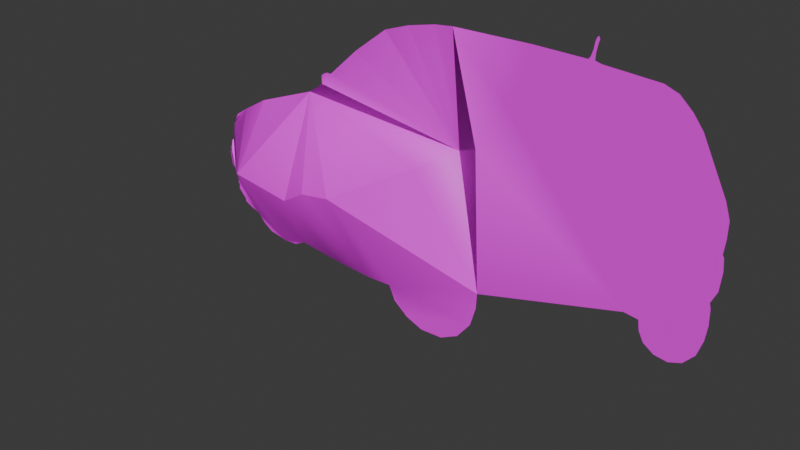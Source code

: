 # Source: corsigma.blend  (saved by Blender 5.1.30; exported with 4.5.12 LTS)
import bpy
from mathutils import Matrix  # noqa: F401  (used for matrix-valued properties, if any)

bpy.ops.wm.read_factory_settings(use_empty=True)
scene = bpy.context.scene
scene.name = 'Scene'

# ---- collections
col_collection = bpy.data.collections.new('Collection'); scene.collection.children.link(col_collection)

# ---- images (referenced by path relative to the original .blend; pixels are not part of the script)
import os
ASSET_DIR = os.environ.get("B2B_ASSET_DIR", "")  # directory of the original .blend (textures are referenced by path, not embedded)
HERE = os.path.dirname(os.path.abspath(__file__))  # packed textures are extracted next to this script under _unpacked/

def load_image(name, relpath, width, height, colorspace="sRGB"):
    """Load a texture the original file referenced (path relative to the .blend, or extracted next to this script)."""
    p = next((c for c in (os.path.join(HERE, relpath), os.path.join(ASSET_DIR, relpath)) if relpath and os.path.exists(c)), "")
    if p:
        img = bpy.data.images.load(p, check_existing=True)
        img.name = name
    else:  # same state as the original file: an image datablock whose file is absent (Cycles renders it pink)
        img = bpy.data.images.new(name, width, height)
        img.source = "FILE"
        img.filepath = "//" + (relpath or name)
    img.colorspace_settings.name = colorspace
    return img
img_chevrolet_corsa_1473563_jpg = load_image('chevrolet-corsa-1473563.jpg', 'chevrolet-corsa-1473563.jpg', 1024, 1024, 'sRGB')

# ---- materials (node trees are filled in below, after node groups)
mat_material_001 = bpy.data.materials.new('Material.001')

# ---- material node trees
mat_material_001.use_nodes = True; mat_material_001.node_tree.nodes.clear()
_N = mat_material_001.node_tree.nodes; _L = mat_material_001.node_tree.links
n0 = _N.new('ShaderNodeBsdfPrincipled'); n0.name = 'Principled BSDF'; n0.location = (-200, 100)
n1 = _N.new('ShaderNodeOutputMaterial'); n1.name = 'Material Output'; n1.location = (200, 100)
n2 = _N.new('ShaderNodeTexImage'); n2.name = 'Image Texture'; n2.location = (-490, 80)
n2.image = img_chevrolet_corsa_1473563_jpg
_L.new(n0.outputs[0], n1.inputs[0])
_L.new(n2.outputs[0], n0.inputs[0])
n1.is_active_output = True

# ---- world
world_world = bpy.data.worlds.new('World'); scene.world = world_world
world_world.use_nodes = True; world_world.node_tree.nodes.clear()
_N = world_world.node_tree.nodes; _L = world_world.node_tree.links
n0 = _N.new('ShaderNodeOutputWorld'); n0.name = 'World Output'; n0.location = (200, 100)
n1 = _N.new('ShaderNodeBackground'); n1.name = 'Background'; n1.location = (-200, 100)
n1.inputs[0].default_value = (0.05088, 0.05088, 0.05088, 1.0)
_L.new(n1.outputs[0], n0.inputs[0])
n0.is_active_output = True
world_world.color = (0.05088, 0.05088, 0.05088)
world_world.sun_shadow_jitter_overblur = 0.0

# ---- meshes
me_plane = bpy.data.meshes.new('Plane')
me_plane.from_pydata([(-1.812, 1.85e-07, 1.169), (-1.592, 2.056e-07, 0.696), (-1.112, 2.228e-07, 0.304), (-0.5318, 2.33e-07, 0.0696), (0.2286, 2.32e-07, 0.09226), (0.8321, 2.189e-07, 0.3932), (1.292, 1.938e-07, 0.966), (1.481, 1.662e-07, 1.599), (1.509, 1.438e-07, 2.111), (6.165, 9.028e-08, 3.335), (6.603, 9.281e-08, 3.277), (6.645, 1.064e-07, 2.967), (6.801, 1.199e-07, 2.657), (7.13, 1.299e-07, 2.429), (7.543, 1.324e-07, 2.372), (7.926, 1.264e-07, 2.509), (8.257, 1.104e-07, 2.875), (8.419, 8.878e-08, 3.369), (8.477, 6.857e-08, 3.831), (8.466, 4.723e-08, 4.32), (8.425, 4.011e-08, 4.483), (8.592, 2.407e-08, 4.849), (8.643, -7.686e-10, 5.418), (8.609, -1.701e-08, 5.789), (8.565, -2.023e-08, 5.863), (8.605, -3.838e-08, 6.278), (8.609, -5.999e-08, 6.772), (8.454, -8.044e-08, 7.24), (7.688, -1.471e-07, 8.765), (7.376, -1.647e-07, 9.168), (6.991, -1.801e-07, 9.52), (6.573, -1.869e-07, 9.676), (4.917, -1.916e-07, 9.783), (4.72, -1.938e-07, 9.833), (4.729, -2.028e-07, 10.04), (4.773, -2.122e-07, 10.26), (4.809, -2.179e-07, 10.39), (4.774, -2.21e-07, 10.46), (4.724, -2.192e-07, 10.41), (4.689, -2.153e-07, 10.32), (4.652, -2.054e-07, 10.1), (4.595, -1.976e-07, 9.922), (4.534, -1.938e-07, 9.833), (2.91, -1.953e-07, 9.868), (0.4205, -1.94e-07, 9.839), (-0.1782, -1.913e-07, 9.776), (-1.093, -1.824e-07, 9.572), (-1.916, -1.7e-07, 9.29), (-3.039, -1.327e-07, 8.437), (-4.031, -9.304e-08, 7.529), (-4.183, -9.304e-08, 7.529), (-4.293, -9.125e-08, 7.488), (-4.41, -8.734e-08, 7.398), (-4.416, -8.167e-08, 7.268), (-4.401, -7.569e-08, 7.132), (-4.902, -0.02106, 6.779), (-6.954, -0.02106, 6.004), (-7.821, -0.02106, 5.494), (-8.2, -0.0538, 5.234), (-8.417, -0.02106, 4.853), (-8.471, -0.02106, 4.561), (-8.524, -0.02106, 4.281), (-8.63, 5.339e-08, 4.179), (-8.72, 6.547e-08, 3.902), (-8.685, 6.81e-08, 3.842), (-8.744, 7.09e-08, 3.778), (-8.673, 9.161e-08, 3.304), (-8.566, 9.942e-08, 3.126), (-8.501, 1.057e-07, 2.982), (-8.448, 1.095e-07, 2.895), (-8.447, 1.178e-07, 2.704), (-8.394, 1.205e-07, 2.644), (-8.423, 1.273e-07, 2.488), (-8.14, 1.404e-07, 2.189), (-8.14, 1.442e-07, 2.101), (-7.85, 1.512e-07, 1.942), (-7.546, 1.554e-07, 1.845), (-7.309, 1.676e-07, 1.567), (-6.965, 1.778e-07, 1.331), (-6.29, 1.833e-07, 1.207), (-5.852, 1.82e-07, 1.236), (-5.452, 1.737e-07, 1.427), (-3.952, 1.82e-07, 1.236), (-2.679, 1.861e-07, 1.143), (-6.437, -1.806, 4.229), (-4.388, -1.806, 3.929), (-3.641, -1.806, 4.38), (-2.637, -1.806, 4.53), (-0.4746, -0.6263, 5.69), (0.7405, 0.002315, 6.385), (1.282, -5.121e-08, 6.572), (2.225, -1.162e-07, 8.059), (2.745, -1.578e-07, 9.009), (4.577, -1.789e-07, 9.493)], [], [(81, 82, 85), (59, 84, 57), (41, 42, 33), (64, 65, 66), (67, 68, 69), (64, 66, 67), (62, 63, 64), (84, 60, 61), (61, 62, 64), (64, 67, 61), (67, 69, 84), (61, 67, 84), (69, 70, 71), (71, 72, 73), (73, 74, 75), (76, 77, 79), (77, 78, 79), (73, 75, 76), (69, 71, 76), (71, 73, 76), (85, 84, 81), (87, 86, 83), (86, 85, 83), (90, 89, 8), (89, 88, 8), (88, 87, 8), (93, 92, 91), (93, 91, 9), (91, 90, 9), (30, 31, 29), (31, 93, 28), (28, 29, 31), (26, 27, 25), (27, 28, 93), (24, 25, 27), (22, 23, 24), (20, 21, 22), (18, 19, 10), (19, 20, 10), (16, 17, 10), (17, 18, 10), (14, 15, 11), (15, 16, 10), (12, 13, 11), (13, 14, 11), (10, 11, 15), (20, 22, 24), (20, 24, 9), (9, 24, 27), (27, 93, 9), (9, 10, 20), (6, 7, 0), (7, 8, 0), (8, 9, 90), (84, 69, 76), (8, 87, 0), (5, 6, 4), (0, 87, 83), (84, 76, 79), (6, 0, 2), (3, 4, 6), (1, 2, 0), (2, 3, 6), (82, 83, 85), (84, 79, 81), (79, 80, 81), (59, 60, 84), (84, 85, 55), (85, 86, 55), (86, 87, 55), (87, 88, 55), (88, 89, 55), (55, 56, 84), (56, 57, 84), (57, 58, 59), (55, 89, 54), (89, 90, 44), (54, 89, 49), (90, 91, 44), (91, 92, 44), (93, 31, 32), (54, 49, 50), (92, 93, 43), (93, 32, 33), (93, 33, 42), (52, 53, 51), (53, 54, 50), (50, 51, 53), (47, 48, 89), (48, 49, 89), (47, 89, 46), (35, 36, 39), (36, 37, 38), (39, 36, 38), (39, 40, 35), (34, 35, 40), (93, 42, 43), (46, 89, 45), (89, 44, 45), (43, 44, 92), (34, 40, 41), (34, 41, 33)])
_uv = me_plane.uv_layers.new(name='UVMap')
_uv.uv.foreach_set('vector', [0.2287, 0.1592, 0.3034, 0.1429, 0.2817, 0.3738, 0.08125, 0.4531, 0.1797, 0.3996, 0.1109, 0.5081, 0.7286, 0.8878, 0.7256, 0.8802, 0.7349, 0.8802, 0.06791, 0.3664, 0.06493, 0.3609, 0.06848, 0.3203, 0.07381, 0.3049, 0.07704, 0.2926, 0.07967, 0.2852, 0.06791, 0.3664, 0.06848, 0.3203, 0.07381, 0.3049, 0.07064, 0.3952, 0.06612, 0.3715, 0.06791, 0.3664, 0.1797, 0.3996, 0.07855, 0.4281, 0.07588, 0.4041, 0.07588, 0.4041, 0.07064, 0.3952, 0.06791, 0.3664, 0.06791, 0.3664, 0.07381, 0.3049, 0.07588, 0.4041, 0.07381, 0.3049, 0.07967, 0.2852, 0.1797, 0.3996, 0.07588, 0.4041, 0.07381, 0.3049, 0.1797, 0.3996, 0.07967, 0.2852, 0.07972, 0.2688, 0.08237, 0.2637, 0.08237, 0.2637, 0.08091, 0.2503, 0.095, 0.2246, 0.095, 0.2246, 0.095, 0.2171, 0.1094, 0.2034, 0.1245, 0.1951, 0.1363, 0.1712, 0.187, 0.1404, 0.1363, 0.1712, 0.1535, 0.1511, 0.187, 0.1404, 0.095, 0.2246, 0.1094, 0.2034, 0.1245, 0.1951, 0.07967, 0.2852, 0.08237, 0.2637, 0.1245, 0.1951, 0.08237, 0.2637, 0.095, 0.2246, 0.1245, 0.1951, 0.2817, 0.3738, 0.1797, 0.3996, 0.2287, 0.1592, 0.3688, 0.4254, 0.3188, 0.4125, 0.3667, 0.1349, 0.3188, 0.4125, 0.2817, 0.3738, 0.3667, 0.1349, 0.5638, 0.6005, 0.5368, 0.5844, 0.5751, 0.2179, 0.5368, 0.5844, 0.4764, 0.5249, 0.5751, 0.2179, 0.4764, 0.5249, 0.3688, 0.4254, 0.5751, 0.2179, 0.7277, 0.851, 0.6366, 0.8095, 0.6107, 0.7281, 0.7277, 0.851, 0.6107, 0.7281, 0.8067, 0.3229, 0.6107, 0.7281, 0.5638, 0.6005, 0.8067, 0.3229, 0.8478, 0.8534, 0.827, 0.8668, 0.867, 0.8232, 0.827, 0.8668, 0.7277, 0.851, 0.8825, 0.7886, 0.8825, 0.7886, 0.867, 0.8232, 0.827, 0.8668, 0.9283, 0.6177, 0.9206, 0.6578, 0.9282, 0.5753, 0.9206, 0.6578, 0.8825, 0.7886, 0.7277, 0.851, 0.9262, 0.5397, 0.9282, 0.5753, 0.9206, 0.6578, 0.93, 0.5015, 0.9283, 0.5334, 0.9262, 0.5397, 0.9192, 0.4213, 0.9275, 0.4528, 0.93, 0.5015, 0.9218, 0.3655, 0.9212, 0.4073, 0.8285, 0.3179, 0.9212, 0.4073, 0.9192, 0.4213, 0.8285, 0.3179, 0.9108, 0.2834, 0.9189, 0.3258, 0.8285, 0.3179, 0.9189, 0.3258, 0.9218, 0.3655, 0.8285, 0.3179, 0.8753, 0.2403, 0.8943, 0.252, 0.8306, 0.2913, 0.8943, 0.252, 0.9108, 0.2834, 0.8285, 0.3179, 0.8384, 0.2648, 0.8547, 0.2452, 0.8306, 0.2913, 0.8547, 0.2452, 0.8753, 0.2403, 0.8306, 0.2913, 0.8285, 0.3179, 0.8306, 0.2913, 0.8943, 0.252, 0.9192, 0.4213, 0.93, 0.5015, 0.9262, 0.5397, 0.9192, 0.4213, 0.9262, 0.5397, 0.8067, 0.3229, 0.8067, 0.3229, 0.9262, 0.5397, 0.9206, 0.6578, 0.9206, 0.6578, 0.7277, 0.851, 0.8067, 0.3229, 0.8067, 0.3229, 0.8285, 0.3179, 0.9192, 0.4213, 0.5643, 0.1197, 0.5737, 0.174, 0.4098, 0.1371, 0.5737, 0.174, 0.5751, 0.2179, 0.4098, 0.1371, 0.5751, 0.2179, 0.8067, 0.3229, 0.5638, 0.6005, 0.1797, 0.3996, 0.07967, 0.2852, 0.1245, 0.1951, 0.5751, 0.2179, 0.3688, 0.4254, 0.4098, 0.1371, 0.5414, 0.07058, 0.5643, 0.1197, 0.5114, 0.04477, 0.4098, 0.1371, 0.3688, 0.4254, 0.3667, 0.1349, 0.1797, 0.3996, 0.1245, 0.1951, 0.187, 0.1404, 0.5643, 0.1197, 0.4098, 0.1371, 0.4447, 0.06293, 0.4735, 0.04282, 0.5114, 0.04477, 0.5643, 0.1197, 0.4208, 0.09655, 0.4447, 0.06293, 0.4098, 0.1371, 0.4447, 0.06293, 0.4735, 0.04282, 0.5643, 0.1197, 0.3034, 0.1429, 0.3667, 0.1349, 0.2817, 0.3738, 0.1797, 0.3996, 0.187, 0.1404, 0.2287, 0.1592, 0.187, 0.1404, 0.2088, 0.1429, 0.2287, 0.1592, 0.08125, 0.4531, 0.07855, 0.4281, 0.1797, 0.3996, 0.1797, 0.3996, 0.2817, 0.3738, 0.2561, 0.6183, 0.2817, 0.3738, 0.3188, 0.4125, 0.2561, 0.6183, 0.3188, 0.4125, 0.3688, 0.4254, 0.2561, 0.6183, 0.3688, 0.4254, 0.4764, 0.5249, 0.2561, 0.6183, 0.4764, 0.5249, 0.5368, 0.5844, 0.2561, 0.6183, 0.2561, 0.6183, 0.154, 0.5518, 0.1797, 0.3996, 0.154, 0.5518, 0.1109, 0.5081, 0.1797, 0.3996, 0.1109, 0.5081, 0.09202, 0.4858, 0.08125, 0.4531, 0.2561, 0.6183, 0.5368, 0.5844, 0.281, 0.6485, 0.5368, 0.5844, 0.5638, 0.6005, 0.5209, 0.8807, 0.281, 0.6485, 0.5368, 0.5844, 0.2994, 0.6826, 0.5638, 0.6005, 0.6107, 0.7281, 0.5209, 0.8807, 0.6107, 0.7281, 0.6366, 0.8095, 0.5209, 0.8807, 0.7277, 0.851, 0.827, 0.8668, 0.7447, 0.8759, 0.281, 0.6485, 0.2994, 0.6826, 0.2919, 0.6826, 0.6366, 0.8095, 0.7277, 0.851, 0.6448, 0.8832, 0.7277, 0.851, 0.7447, 0.8759, 0.7349, 0.8802, 0.7277, 0.851, 0.7349, 0.8802, 0.7256, 0.8802, 0.2806, 0.6714, 0.2803, 0.6602, 0.2864, 0.679, 0.2803, 0.6602, 0.281, 0.6485, 0.2919, 0.6826, 0.2919, 0.6826, 0.2864, 0.679, 0.2803, 0.6602, 0.4047, 0.8336, 0.3488, 0.7604, 0.5368, 0.5844, 0.3488, 0.7604, 0.2994, 0.6826, 0.5368, 0.5844, 0.4047, 0.8336, 0.5368, 0.5844, 0.4456, 0.8578, 0.7375, 0.9164, 0.7393, 0.9275, 0.7333, 0.9223, 0.7393, 0.9275, 0.7375, 0.9337, 0.735, 0.93, 0.7333, 0.9223, 0.7393, 0.9275, 0.735, 0.93, 0.7333, 0.9223, 0.7315, 0.903, 0.7375, 0.9164, 0.7353, 0.8979, 0.7375, 0.9164, 0.7315, 0.903, 0.7277, 0.851, 0.7256, 0.8802, 0.6448, 0.8832, 0.4456, 0.8578, 0.5368, 0.5844, 0.4911, 0.8753, 0.5368, 0.5844, 0.5209, 0.8807, 0.4911, 0.8753, 0.6448, 0.8832, 0.5209, 0.8807, 0.6366, 0.8095, 0.7353, 0.8979, 0.7315, 0.903, 0.7286, 0.8878, 0.7353, 0.8979, 0.7286, 0.8878, 0.7349, 0.8802])
me_plane.materials.append(mat_material_001)
me_plane.update()
me_plane.normals_split_custom_set([tuple(v) for v in zip(*[iter([0.01408, -0.8563, -0.5162, -0.05427, -0.8252, -0.5622, 0.03917, -0.9483, -0.315, -0.6792, -0.3363, 0.6524, -0.6041, -0.7796, 0.1653, -0.6787, -0.3752, 0.6313, 4.768e-13, -1.0, -4.371e-08, 4.768e-13, -1.0, -4.371e-08, 4.768e-13, -1.0, -4.371e-08, -0.8484, -0.5288, -0.02152, 0.0, -1.0, -4.371e-08, 0.0, -1.0, -4.371e-08, -0.5879, -0.7063, -0.3944, -1.807e-12, -1.0, -4.371e-08, -0.4072, -0.8716, -0.273, -0.8485, -0.5288, -0.02142, -2.556e-13, -1.0, -4.371e-08, -0.5879, -0.7063, -0.3944, -0.9769, -0.142, 0.1596, -5.781e-13, -1.0, -4.371e-08, -0.8484, -0.5288, -0.02153, -0.6869, -0.7005, -0.1936, -0.6432, -0.7557, 0.1233, -0.7272, -0.5638, -0.3915, 0.8807, -0.3595, 0.3084, -0.1579, -0.9828, 0.09563, 0.234, -0.9274, 0.2917, 0.04985, -0.9149, 0.4006, 0.5677, -0.7864, 0.2434, 0.7866, -0.4608, 0.411, -0.5879, -0.7063, -0.3944, -0.4073, -0.8716, -0.273, -0.07325, -0.9473, -0.3119, -0.7006, -0.5495, 0.4551, -0.8761, -0.1999, 0.4388, -0.4888, -0.5937, 0.6392, -0.4072, -0.8716, -0.273, -7.903e-13, -1.0, -4.371e-08, -7.903e-13, -1.0, -4.371e-08, 0.0, -1.0, -4.371e-08, 0.0, -1.0, -4.371e-08, 0.0, -1.0, -4.371e-08, -6.969e-14, -1.0, -4.371e-08, -6.969e-14, -1.0, -4.371e-08, -6.969e-14, -1.0, -4.371e-08, -0.2675, -0.8956, -0.3555, 3.584e-14, -1.0, -4.371e-08, -0.0366, -0.8974, -0.4396, 3.833e-14, -1.0, -4.371e-08, 3.833e-14, -1.0, -4.371e-08, -0.03666, -0.8974, -0.4396, 7.549e-14, -1.0, -4.371e-08, 7.549e-14, -1.0, -4.371e-08, -0.2675, -0.8956, -0.3555, -0.4072, -0.8716, -0.273, 0.0, -1.0, -4.371e-08, -0.2675, -0.8956, -0.3555, -3.888e-14, -1.0, -4.371e-08, -3.888e-14, -1.0, -4.371e-08, -0.2675, -0.8956, -0.3555, 0.03922, -0.9483, -0.315, -0.07324, -0.9473, -0.3119, 0.01411, -0.8563, -0.5162, 0.06573, -0.9675, -0.2441, 0.07149, -0.9768, -0.202, 0.01817, -0.8665, -0.4989, 0.07155, -0.9768, -0.2019, 0.03924, -0.9483, -0.315, 0.01819, -0.8665, -0.4989, -0.6243, -0.7759, -0.09049, -0.6537, -0.7424, 0.1466, -0.9078, -0.4194, -0.004115, 0.6601, -0.5556, 0.5056, 0.3187, -0.9133, 0.2534, 0.3666, -0.8861, 0.2836, 0.344, -0.8995, 0.2693, 0.314, -0.927, 0.2051, 0.3805, -0.8759, 0.2969, -3.82e-14, -1.0, -4.371e-08, -3.82e-14, -1.0, -4.371e-08, -3.82e-14, -1.0, -4.371e-08, -1.356e-14, -1.0, -4.371e-08, -1.356e-14, -1.0, -4.371e-08, -1.356e-14, -1.0, -4.371e-08, -1.102e-14, -1.0, -4.371e-08, 0.5589, -0.8245, 0.0889, -1.102e-14, -1.0, -4.371e-08, 3.253e-13, -1.0, -4.371e-08, 3.253e-13, -1.0, -4.371e-08, 3.253e-13, -1.0, -4.371e-08, -2.81e-14, -1.0, -4.371e-08, -2.81e-14, -1.0, -4.371e-08, -2.81e-14, -1.0, -4.371e-08, -1.719e-13, -1.0, -4.371e-08, -1.719e-13, -1.0, -4.371e-08, -1.719e-13, -1.0, -4.371e-08, 0.0, -1.0, -4.371e-08, 0.0, -1.0, -4.371e-08, 0.0, -1.0, -4.371e-08, -1.358e-14, -1.0, -4.371e-08, -1.358e-14, -1.0, -4.371e-08, -1.358e-14, -1.0, -4.371e-08, 1.119e-12, -1.0, -4.371e-08, 1.119e-12, -1.0, -4.371e-08, 1.119e-12, -1.0, -4.371e-08, 1.047e-12, -1.0, -4.371e-08, 1.047e-12, -1.0, -4.371e-08, 1.047e-12, -1.0, -4.371e-08, 0.0, -1.0, -4.371e-08, 0.0, -1.0, -4.371e-08, 0.0, -1.0, -4.371e-08, 0.0, -1.0, -4.371e-08, 0.0, -1.0, -4.371e-08, 0.0, -1.0, -4.371e-08, 0.0, -1.0, -4.371e-08, 0.0, -1.0, -4.371e-08, 0.0, -1.0, -4.371e-08, -8.052e-15, -1.0, -4.371e-08, -8.052e-15, -1.0, -4.371e-08, -8.052e-15, -1.0, -4.371e-08, 0.0, -1.0, -4.371e-08, 0.0, -1.0, -4.371e-08, 0.0, -1.0, -4.371e-08, -2.026e-14, -1.0, -4.371e-08, -2.026e-14, -1.0, -4.371e-08, -2.026e-14, -1.0, -4.371e-08, 1.924e-14, -1.0, -4.371e-08, 1.924e-14, -1.0, -4.371e-08, 1.924e-14, -1.0, -4.371e-08, 0.0, -1.0, -4.371e-08, 0.0, -1.0, -4.371e-08, 0.0, -1.0, -4.371e-08, 7.312e-14, -1.0, -4.371e-08, 7.312e-14, -1.0, -4.371e-08, 7.312e-14, -1.0, -4.371e-08, -5.631e-14, -1.0, -4.371e-08, -5.631e-14, -1.0, -4.371e-08, -5.631e-14, -1.0, -4.371e-08, 1.677e-13, -1.0, -4.371e-08, 1.677e-13, -1.0, -4.371e-08, 1.677e-13, -1.0, -4.371e-08, 0.0, -1.0, -4.371e-08, 0.0, -1.0, -4.371e-08, 0.0, -1.0, -4.371e-08, -3.168e-14, -1.0, -4.371e-08, -3.168e-14, -1.0, -4.371e-08, -3.168e-14, -1.0, -4.371e-08, 1.12e-14, -1.0, -4.371e-08, 1.12e-14, -1.0, -4.371e-08, 1.12e-14, -1.0, -4.371e-08, -4.487e-14, -1.0, -4.371e-08, -4.487e-14, -1.0, -4.371e-08, -4.487e-14, -1.0, -4.371e-08, 0.0, -1.0, -4.371e-08, 0.0, -1.0, -4.371e-08, 0.05075, -0.9472, -0.3167, 0.0, -1.0, -4.371e-08, 0.1525, -0.9769, -0.1499, 0.05072, -0.9472, -0.3167, 0.1525, -0.9769, -0.1499, 0.0, -1.0, -4.371e-08, 0.5589, -0.8245, 0.08884, -0.07326, -0.9473, -0.3119, -0.4073, -0.8716, -0.273, -0.2675, -0.8955, -0.3556, 0.1526, -0.9768, -0.15, 0.06576, -0.9675, -0.2441, 0.05074, -0.9471, -0.3168, 0.0, -1.0, -4.371e-08, 0.0, -1.0, -4.371e-08, 0.0, -1.0, -4.371e-08, 0.05072, -0.9471, -0.3168, 0.06573, -0.9675, -0.2441, 0.01814, -0.8665, -0.4989, -0.07328, -0.9473, -0.3119, -0.2675, -0.8955, -0.3556, -0.03671, -0.8974, -0.4397, -1.397e-15, -1.0, -4.371e-08, 0.05074, -0.9472, -0.3167, -1.397e-15, -1.0, -4.371e-08, 0.0, -1.0, -4.371e-08, 0.0, -1.0, -4.371e-08, 0.0, -1.0, -4.371e-08, 2.528e-14, -1.0, -4.371e-08, 2.528e-14, -1.0, -4.371e-08, 0.05071, -0.9472, -0.3168, 0.0, -1.0, -4.371e-08, 0.0, -1.0, -4.371e-08, 0.0, -1.0, -4.371e-08, -0.05427, -0.8252, -0.5622, 0.01814, -0.8665, -0.4989, 0.03919, -0.9483, -0.315, -0.07322, -0.9473, -0.3119, -0.0366, -0.8974, -0.4397, 0.01415, -0.8563, -0.5162, -0.03665, -0.8974, -0.4396, 0.0, -1.0, -4.371e-08, 0.01415, -0.8563, -0.5162, -0.8166, -0.4237, 0.3919, -0.6438, -0.7558, 0.1195, -0.6788, -0.7067, -0.1995, 0.01506, -0.9684, 0.2488, 0.1156, -0.9626, 0.2449, 0.08817, -0.5544, 0.8276, -0.2486, -0.9528, 0.1745, -0.2236, -0.931, 0.2885, -0.217, -0.5841, 0.7821, -0.0205, -0.9219, 0.3868, -0.03003, -0.9377, 0.3462, -0.009163, -0.5362, 0.844, 0.1331, -0.8829, 0.4503, 0.1764, -0.8427, 0.5088, 0.103, -0.4301, 0.8969, 0.1588, -0.8678, 0.4708, 0.5406, -0.5178, 0.6631, 0.06833, -0.468, 0.8811, -0.1843, -0.4027, 0.8966, -0.2457, -0.7184, 0.6507, -0.3055, -0.876, 0.3733, -0.358, -0.7085, 0.6081, -0.5605, -0.3639, 0.7439, -0.4543, -0.8302, 0.3229, 0.8909, -0.1825, -0.416, 0.2264, -0.951, -0.2105, 0.479, -0.2232, -0.8489, -0.2135, -0.6192, -0.7557, 0.5264, -0.397, -0.7519, -0.4655, -0.7963, -0.3863, -0.5795, -0.7643, -0.2829, -0.573, -0.783, -0.2421, -0.8554, -0.4709, -0.2155, 0.179, -0.8986, 0.4005, 0.7411, -0.6708, -0.02696, 0.06519, -0.9968, -0.04609, 0.5589, -0.8245, 0.08889, 7.818e-14, -1.0, -4.371e-08, 0.1298, -0.9515, 0.279, 0.0, -1.0, -4.371e-08, 0.0, -1.0, -4.371e-08, 0.1298, -0.9515, 0.279, 2.752e-14, -1.0, -4.371e-08, 2.752e-14, -1.0, -4.371e-08, 2.752e-14, -1.0, -4.371e-08, -0.06819, -0.7724, 0.6315, -0.225, -0.9489, 0.2214, 3.065e-13, -1.0, -4.371e-08, 1.903e-14, -1.0, -4.371e-08, 1.903e-14, -1.0, -4.371e-08, 1.903e-14, -1.0, -4.371e-08, 4.797e-13, -1.0, -4.371e-08, 4.797e-13, -1.0, -4.371e-08, 4.797e-13, -1.0, -4.371e-08, -6.839e-13, -1.0, -4.371e-08, -6.839e-13, -1.0, -4.371e-08, -6.839e-13, -1.0, -4.371e-08, 9.735e-13, -1.0, -4.371e-08, 9.735e-13, -1.0, -4.371e-08, 9.735e-13, -1.0, -4.371e-08, 0.0, -1.0, -4.371e-08, -0.0682, -0.7724, 0.6315, 0.0, -1.0, -4.371e-08, 0.0, -1.0, -4.371e-08, 0.0, -1.0, -4.371e-08, 0.0, -1.0, -4.371e-08, 0.04428, -0.9982, 0.03946, -0.01163, -0.9997, -0.022, 0.7201, -0.687, -0.09769, 0.007925, -0.9999, 0.01316, 0.05659, -0.9951, -0.08118, 0.735, -0.6756, -0.05765, -0.06085, -0.9966, -0.05509, 0.6419, -0.7449, -0.1819, 0.01927, -0.9998, 0.01019, 2.668e-13, -1.0, -4.371e-08, 2.668e-13, -1.0, -4.371e-08, 2.668e-13, -1.0, -4.371e-08, -6.966e-13, -1.0, -4.371e-08, -6.966e-13, -1.0, -4.371e-08, -6.966e-13, -1.0, -4.371e-08, 4.14e-13, -1.0, -4.371e-08, 4.14e-13, -1.0, -4.371e-08, 4.14e-13, -1.0, -4.371e-08, 0.0, -1.0, -4.371e-08, 0.0, -1.0, -4.371e-08, 0.0, -1.0, -4.371e-08, 0.0, -1.0, -4.371e-08, 0.0, -1.0, -4.371e-08, 0.0, -1.0, -4.371e-08, -4.52e-14, -1.0, -4.371e-08, -4.52e-14, -1.0, -4.371e-08, -4.52e-14, -1.0, -4.371e-08, -0.02547, -0.9996, -0.01504, 0.6032, -0.7676, -0.2165, 0.02398, -0.9997, 0.005772, 0.5584, -0.794, -0.2402, 0.1791, -0.9657, -0.1883, -0.02685, -0.9996, -0.00779, -2.665e-14, -1.0, -4.371e-08, 0.1298, -0.9515, 0.279, -2.665e-14, -1.0, -4.371e-08, 8.396e-13, -1.0, -4.371e-08, 8.396e-13, -1.0, -4.371e-08, 8.396e-13, -1.0, -4.371e-08, -2.659e-13, -1.0, -4.371e-08, -2.659e-13, -1.0, -4.371e-08, -2.659e-13, -1.0, -4.371e-08])] * 3)])
arm_armature = bpy.data.armatures.new('Armature')  # bones are not reproduced

# ---- objects
ob_plane = bpy.data.objects.new('Plane', me_plane)
ob_armature = bpy.data.objects.new('Armature', arm_armature)

# ---- transforms, parenting, visibility, modifiers, constraints
ob_plane.parent = ob_armature
ob_plane.location = (0.0, 0.0, 0.0)
_vg = ob_plane.vertex_groups.new(name='Bone')
for _i, _w in zip([0, 1, 2, 3, 4, 5, 6, 7, 8, 9, 10, 11, 12, 13, 14, 15, 16, 17, 18, 19, 20, 21, 22, 23, 24, 25, 26, 27, 28, 29, 30, 31, 32, 33, 34, 35, 36, 37, 38, 39, 40, 41, 42, 63, 64, 65, 66, 67, 68, 69, 70, 71, 72, 73, 74, 75, 76, 77, 78, 79, 80, 81, 82, 83, 85, 86, 87, 89, 90, 91, 93], [0.6318, 0.7105, 0.8039, 0.865, 0.905, 0.8698, 0.8291, 0.7727, 0.7231, 0.1343, 0.1247, 0.1204, 0.1159, 0.1107, 0.1057, 0.1011, 0.09608, 0.09102, 0.08613, 0.08076, 0.07903, 0.07409, 0.06708, 0.06078, 0.05943, 0.05516, 0.04745, 0.03465, 0.02237, 0.01979, 0.01656, 0.01385, 0.00527, 0.003672, 0.002724, 0.002498, 0.002464, 0.002461, 0.002462, 0.002471, 0.002657, 0.002607, 0.001967, 0.008384, 0.01005, 0.01194, 0.02625, 0.03041, 0.0343, 0.0368, 0.04574, 0.04907, 0.05229, 0.06135, 0.0628, 0.07107, 0.07592, 0.08555, 0.0969, 0.1161, 0.1324, 0.149, 0.2909, 0.4684, 0.03219, 0.05078, 0.0732, 0.02314, 0.06212, 0.006596, 0.002587]): _vg.add([_i], _w, 'REPLACE')
_vg = ob_plane.vertex_groups.new(name='Bone.001')
for _i, _w in zip([0, 1, 2, 3, 4, 5, 6, 7, 8, 9, 10, 11, 12, 13, 14, 15, 16, 17, 18, 19, 20, 21, 22, 23, 24, 25, 26, 27, 28, 29, 30, 31, 32, 33, 34, 35, 36, 37, 38, 39, 40, 41, 42, 43, 44, 45, 46, 47, 48, 49, 50, 51, 52, 53, 54, 55, 56, 81, 82, 83, 85, 86, 87, 88, 89, 90, 91, 92, 93], [0.05321, 0.03881, 0.01802, 0.007049, 0.0084, 0.05149, 0.07674, 0.1084, 0.1366, 0.07855, 0.07437, 0.07244, 0.07057, 0.06843, 0.06638, 0.06455, 0.06269, 0.06102, 0.05953, 0.05807, 0.05766, 0.05663, 0.05518, 0.05393, 0.05366, 0.05316, 0.05244, 0.05174, 0.06363, 0.06814, 0.07393, 0.07888, 0.09993, 0.1038, 0.1053, 0.105, 0.1049, 0.1049, 0.1049, 0.1049, 0.1053, 0.1063, 0.1083, 0.1359, 0.006753, 0.06819, 0.1211, 0.1463, 0.1694, 0.1448, 0.1378, 0.1323, 0.1241, 0.117, 0.1108, 0.07983, 0.001899, 0.002631, 0.02825, 0.05095, 0.05732, 0.126, 0.2468, 0.9158, 0.7959, 0.6101, 0.2288, 0.1593, 0.1075]): _vg.add([_i], _w, 'REPLACE')
_vg = ob_plane.vertex_groups.new(name='Bone.002')
for _i, _w in zip([0, 1, 2, 3, 4, 5, 6, 7, 8, 45, 46, 47, 48, 49, 50, 51, 52, 53, 54, 55, 56, 57, 58, 59, 60, 61, 62, 63, 64, 65, 66, 67, 68, 69, 70, 71, 72, 73, 74, 75, 76, 77, 78, 79, 80, 81, 82, 83, 84, 85, 86, 87, 88], [0.2969, 0.2283, 0.1468, 0.0908, 0.04145, 0.02953, 0.01786, 0.01485, 0.0106, 0.05868, 0.147, 0.2399, 0.416, 0.6017, 0.6289, 0.6503, 0.6823, 0.7098, 0.7342, 0.8087, 0.935, 0.9469, 0.9482, 0.9494, 0.9496, 0.949, 0.9478, 0.9444, 0.9437, 0.943, 0.9375, 0.9359, 0.9342, 0.9331, 0.9285, 0.9268, 0.924, 0.9147, 0.9132, 0.9047, 0.8997, 0.8889, 0.8763, 0.8548, 0.8361, 0.8172, 0.6592, 0.4659, 0.9644, 0.892, 0.8075, 0.6639, 0.03679]): _vg.add([_i], _w, 'REPLACE')
_vg = ob_plane.vertex_groups.new(name='Bone.003')
for _i, _w in zip([5, 6, 7, 8, 9, 10, 11, 12, 13, 14, 15, 16, 17, 18, 19, 20, 21, 22, 23, 24, 25, 26, 27, 28, 29, 30, 31, 32, 33, 34, 35, 36, 37, 38, 39, 40, 41, 42, 43, 89, 90, 91, 92, 93], [0.00904, 0.04168, 0.06585, 0.0838, 0.7133, 0.727, 0.7333, 0.7393, 0.7461, 0.7526, 0.7584, 0.7639, 0.7686, 0.7725, 0.776, 0.7768, 0.7785, 0.7809, 0.7827, 0.7831, 0.7827, 0.782, 0.7811, 0.7205, 0.6982, 0.6695, 0.645, 0.5412, 0.5186, 0.5077, 0.5088, 0.509, 0.509, 0.5089, 0.5089, 0.5077, 0.5023, 0.4897, 0.2324, 0.01724, 0.07694, 0.1281, 0.2041, 0.5065]): _vg.add([_i], _w, 'REPLACE')
_vg = ob_plane.vertex_groups.new(name='Bone.004')
for _i, _w in zip([8, 9, 10, 11, 12, 13, 14, 15, 16, 17, 18, 19, 20, 21, 22, 23, 24, 25, 26, 27, 28, 29, 30, 31, 32, 33, 34, 35, 36, 37, 38, 39, 40, 41, 42, 43, 44, 45, 46, 47, 48, 49, 50, 51, 52, 53, 54, 55, 56, 89, 90, 91, 92, 93], [0.002267, 0.06814, 0.06868, 0.06883, 0.06936, 0.07001, 0.07076, 0.07164, 0.07319, 0.07543, 0.07811, 0.08167, 0.08306, 0.08748, 0.09386, 0.09979, 0.1011, 0.1064, 0.1145, 0.1227, 0.1777, 0.1968, 0.2213, 0.2422, 0.3291, 0.3486, 0.3584, 0.3578, 0.3577, 0.3577, 0.3577, 0.3577, 0.3585, 0.3629, 0.3738, 0.607, 0.9443, 0.8607, 0.7164, 0.597, 0.3965, 0.2379, 0.2183, 0.2029, 0.1799, 0.1601, 0.1425, 0.1015, 0.009812, 0.1355, 0.2501, 0.6125, 0.6106, 0.3575]): _vg.add([_i], _w, 'REPLACE')
_m = ob_plane.modifiers.new('Armature', 'ARMATURE')
_m.object = ob_armature
ob_armature.location = (0.0, 0.0, 0.0)
ob_armature.show_in_front = True

# ---- collection membership
col_collection.objects.link(ob_plane)
col_collection.objects.link(ob_armature)

# ---- scene / render settings (as saved in the file)
scene.frame_start = 0; scene.frame_end = 20; scene.frame_set(3)
scene.render.engine = 'BLENDER_EEVEE_NEXT'
scene.render.bake_bias = 0.0
scene.render.bake_samples = 0
scene.cycles.sampling_pattern = 'TABULATED_SOBOL'
scene.eevee.use_volume_custom_range = False
bpy.context.view_layer.update()

# ---- added for rendering (the .blend has no active camera and no usable light): camera, sun
cam_auto = bpy.data.cameras.new('AutoCamera')
cam_auto.lens = 50.0
cam_auto.sensor_width = 36.0
cam_auto.clip_end = 1000.0
ob_auto_camera = bpy.data.objects.new('AutoCamera', cam_auto)
scene.collection.objects.link(ob_auto_camera)
ob_auto_camera.location = (17.4751, -22.627, 18.4815)
ob_auto_camera.rotation_euler = (1.09748, -7.21219e-08, 0.694738)
scene.camera = ob_auto_camera
light_auto_sun = bpy.data.lights.new('AutoSun', 'SUN')
light_auto_sun.energy = 3.0
light_auto_sun.angle = 0.0523599
ob_auto_sun = bpy.data.objects.new('AutoSun', light_auto_sun)
scene.collection.objects.link(ob_auto_sun)
ob_auto_sun.rotation_euler = (0.872665, 0.174533, 0.523599)
bpy.context.view_layer.update()
